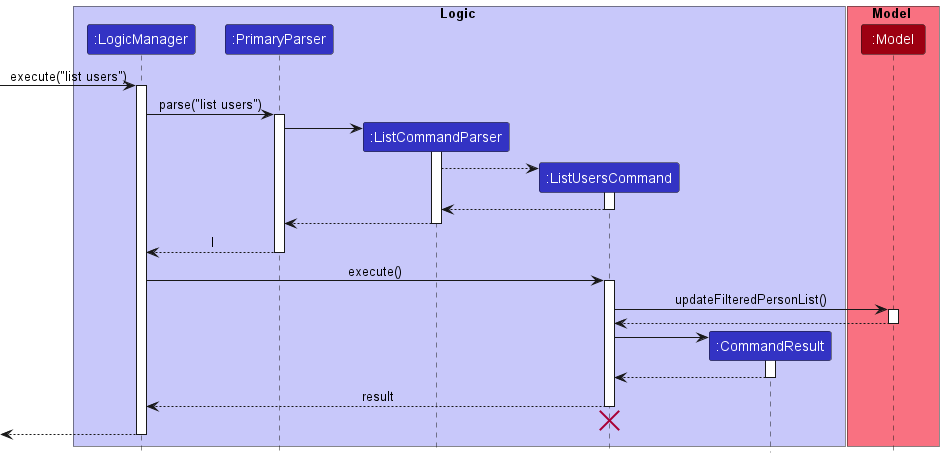

The diagram above was rendered by PlantUML. Its source (embedded in the PNG):
@startuml
!include style.puml

box Logic LOGIC_COLOR_T1
participant ":LogicManager" as LogicManager LOGIC_COLOR
participant ":PrimaryParser" as PrimaryParser LOGIC_COLOR
participant ":ListCommandParser" as ListCommandParser LOGIC_COLOR
participant ":ListUsersCommand" as ListUsersCommand LOGIC_COLOR
participant ":CommandResult" as CommandResult LOGIC_COLOR
end box

box Model MODEL_COLOR_T1
participant ":Model" as Model MODEL_COLOR
end box

[-> LogicManager : execute("list users")
activate LogicManager

LogicManager -> PrimaryParser : parse("list users")
activate PrimaryParser

create ListCommandParser
PrimaryParser -> ListCommandParser
activate ListCommandParser

create ListUsersCommand
ListCommandParser --> ListUsersCommand
activate ListUsersCommand

ListUsersCommand --> ListCommandParser
deactivate ListUsersCommand

ListCommandParser --> PrimaryParser
deactivate ListCommandParser

PrimaryParser --> LogicManager : l
deactivate PrimaryParser

LogicManager -> ListUsersCommand : execute()
activate ListUsersCommand

ListUsersCommand -> Model : updateFilteredPersonList()
activate Model

Model --> ListUsersCommand
deactivate Model

create CommandResult
ListUsersCommand -> CommandResult
activate CommandResult

CommandResult --> ListUsersCommand
deactivate CommandResult

ListUsersCommand --> LogicManager : result
deactivate ListUsersCommand
'Hidden arrow to position the destroy marker below the end of the activation bar.
ListUsersCommand -[hidden]-> PrimaryParser
destroy ListUsersCommand

[<--LogicManager
deactivate LogicManager
@enduml